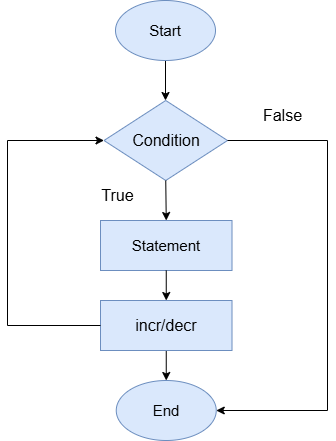

The diagram above was exported from draw.io. Its source (the exported page's mxGraphModel, read from the mxfile embedded in the PNG):
<mxGraphModel dx="941" dy="565" grid="1" gridSize="10" guides="1" tooltips="1" connect="1" arrows="1" fold="1" page="1" pageScale="1" pageWidth="850" pageHeight="1100" math="0" shadow="0">
  <root>
    <mxCell id="0" />
    <mxCell id="1" parent="0" />
    <mxCell id="JDmSUL6dIPr6RL3hEvji-31" value="&lt;font style=&quot;font-size: 15px;&quot;&gt;End&lt;/font&gt;" style="ellipse;whiteSpace=wrap;html=1;fillColor=#dae8fc;strokeColor=#6c8ebf;" vertex="1" parent="1">
      <mxGeometry x="228.75" y="440" width="100" height="60" as="geometry" />
    </mxCell>
    <mxCell id="JDmSUL6dIPr6RL3hEvji-32" value="" style="endArrow=classic;html=1;rounded=0;exitX=0.5;exitY=1;exitDx=0;exitDy=0;" edge="1" parent="1" source="JDmSUL6dIPr6RL3hEvji-40">
      <mxGeometry width="50" height="50" relative="1" as="geometry">
        <mxPoint x="278" y="90" as="sourcePoint" />
        <mxPoint x="278" y="160" as="targetPoint" />
      </mxGeometry>
    </mxCell>
    <mxCell id="JDmSUL6dIPr6RL3hEvji-33" value="&lt;span style=&quot;font-size: 16px;&quot;&gt;Condition&lt;/span&gt;" style="rhombus;whiteSpace=wrap;html=1;fillColor=#dae8fc;strokeColor=#6c8ebf;" vertex="1" parent="1">
      <mxGeometry x="216.5" y="160" width="123.5" height="80" as="geometry" />
    </mxCell>
    <mxCell id="JDmSUL6dIPr6RL3hEvji-34" value="&lt;font style=&quot;font-size: 15px;&quot;&gt;Statement&lt;/font&gt;" style="rounded=0;whiteSpace=wrap;html=1;fillColor=#dae8fc;strokeColor=#6c8ebf;" vertex="1" parent="1">
      <mxGeometry x="213" y="280" width="131.5" height="50" as="geometry" />
    </mxCell>
    <mxCell id="JDmSUL6dIPr6RL3hEvji-36" value="&lt;font style=&quot;font-size: 16px;&quot;&gt;True&lt;/font&gt;" style="text;html=1;align=center;verticalAlign=middle;resizable=0;points=[];autosize=1;strokeColor=none;fillColor=none;" vertex="1" parent="1">
      <mxGeometry x="200" y="240" width="60" height="30" as="geometry" />
    </mxCell>
    <mxCell id="JDmSUL6dIPr6RL3hEvji-39" value="" style="endArrow=classic;html=1;rounded=0;exitX=0.5;exitY=1;exitDx=0;exitDy=0;entryX=0.5;entryY=0;entryDx=0;entryDy=0;" edge="1" parent="1" source="JDmSUL6dIPr6RL3hEvji-48" target="JDmSUL6dIPr6RL3hEvji-31">
      <mxGeometry width="50" height="50" relative="1" as="geometry">
        <mxPoint x="270" y="360" as="sourcePoint" />
        <mxPoint x="277" y="400" as="targetPoint" />
      </mxGeometry>
    </mxCell>
    <mxCell id="JDmSUL6dIPr6RL3hEvji-42" value="" style="endArrow=classic;html=1;rounded=0;exitX=0.5;exitY=1;exitDx=0;exitDy=0;" edge="1" parent="1" target="JDmSUL6dIPr6RL3hEvji-40">
      <mxGeometry width="50" height="50" relative="1" as="geometry">
        <mxPoint x="278" y="90" as="sourcePoint" />
        <mxPoint x="278" y="160" as="targetPoint" />
      </mxGeometry>
    </mxCell>
    <mxCell id="JDmSUL6dIPr6RL3hEvji-40" value="&lt;font style=&quot;font-size: 15px;&quot;&gt;Start&lt;/font&gt;" style="ellipse;whiteSpace=wrap;html=1;fillColor=#dae8fc;strokeColor=#6c8ebf;" vertex="1" parent="1">
      <mxGeometry x="228" y="60" width="100" height="60" as="geometry" />
    </mxCell>
    <mxCell id="JDmSUL6dIPr6RL3hEvji-44" value="&lt;font style=&quot;font-size: 16px;&quot;&gt;False&lt;/font&gt;" style="text;html=1;align=center;verticalAlign=middle;resizable=0;points=[];autosize=1;strokeColor=none;fillColor=none;" vertex="1" parent="1">
      <mxGeometry x="365" y="160" width="60" height="30" as="geometry" />
    </mxCell>
    <mxCell id="JDmSUL6dIPr6RL3hEvji-45" value="" style="endArrow=classic;html=1;rounded=0;exitX=0.5;exitY=1;exitDx=0;exitDy=0;entryX=0.5;entryY=0;entryDx=0;entryDy=0;" edge="1" parent="1" source="JDmSUL6dIPr6RL3hEvji-33" target="JDmSUL6dIPr6RL3hEvji-34">
      <mxGeometry width="50" height="50" relative="1" as="geometry">
        <mxPoint x="400" y="270" as="sourcePoint" />
        <mxPoint x="450" y="220" as="targetPoint" />
      </mxGeometry>
    </mxCell>
    <mxCell id="JDmSUL6dIPr6RL3hEvji-46" value="" style="endArrow=classic;html=1;rounded=0;entryX=1;entryY=0.5;entryDx=0;entryDy=0;" edge="1" parent="1" target="JDmSUL6dIPr6RL3hEvji-31">
      <mxGeometry width="50" height="50" relative="1" as="geometry">
        <mxPoint x="340" y="200" as="sourcePoint" />
        <mxPoint x="450" y="220" as="targetPoint" />
        <Array as="points">
          <mxPoint x="440" y="200" />
          <mxPoint x="440" y="470" />
        </Array>
      </mxGeometry>
    </mxCell>
    <mxCell id="JDmSUL6dIPr6RL3hEvji-49" value="" style="endArrow=classic;html=1;rounded=0;exitX=0.5;exitY=1;exitDx=0;exitDy=0;entryX=0.5;entryY=0;entryDx=0;entryDy=0;" edge="1" parent="1" source="JDmSUL6dIPr6RL3hEvji-34" target="JDmSUL6dIPr6RL3hEvji-48">
      <mxGeometry width="50" height="50" relative="1" as="geometry">
        <mxPoint x="279" y="340" as="sourcePoint" />
        <mxPoint x="278" y="500" as="targetPoint" />
      </mxGeometry>
    </mxCell>
    <mxCell id="JDmSUL6dIPr6RL3hEvji-48" value="&lt;font style=&quot;font-size: 16px;&quot;&gt;incr/decr&lt;/font&gt;" style="rounded=0;whiteSpace=wrap;html=1;fillColor=#dae8fc;strokeColor=#6c8ebf;" vertex="1" parent="1">
      <mxGeometry x="213" y="360" width="131.5" height="50" as="geometry" />
    </mxCell>
    <mxCell id="JDmSUL6dIPr6RL3hEvji-50" value="" style="endArrow=classic;html=1;rounded=0;exitX=0;exitY=0.5;exitDx=0;exitDy=0;entryX=0;entryY=0.5;entryDx=0;entryDy=0;" edge="1" parent="1" source="JDmSUL6dIPr6RL3hEvji-48" target="JDmSUL6dIPr6RL3hEvji-33">
      <mxGeometry width="50" height="50" relative="1" as="geometry">
        <mxPoint x="390" y="330" as="sourcePoint" />
        <mxPoint x="440" y="280" as="targetPoint" />
        <Array as="points">
          <mxPoint x="120" y="385" />
          <mxPoint x="120" y="200" />
        </Array>
      </mxGeometry>
    </mxCell>
  </root>
</mxGraphModel>